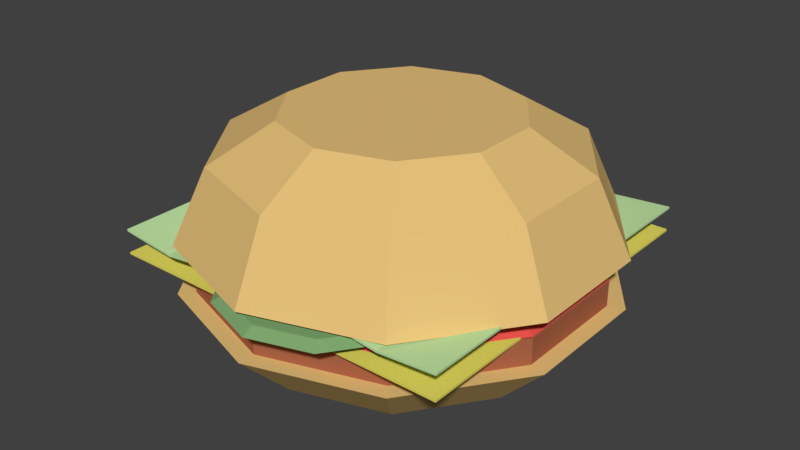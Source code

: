 # Source: Burger.blend  (saved by Blender 2.78.0; exported with 4.5.12 LTS)
import bpy
from mathutils import Matrix  # noqa: F401  (used for matrix-valued properties, if any)

bpy.ops.wm.read_factory_settings(use_empty=True)
scene = bpy.context.scene
scene.name = 'Scene'

# ---- collections
col_collection_1 = bpy.data.collections.new('Collection 1'); scene.collection.children.link(col_collection_1)

# ---- materials (node trees are filled in below, after node groups)
mat_bun = bpy.data.materials.new('Bun')
mat_bun.alpha_threshold = 0.0
mat_bun.diffuse_color = (0.7991, 0.3663, 0.107, 1.0)
mat_bun.roughness = 0.5
mat_lettuce = bpy.data.materials.new('Lettuce')
mat_lettuce.alpha_threshold = 0.0
mat_lettuce.diffuse_color = (0.06409, 0.2529, 0.03397, 1.0)
mat_lettuce.roughness = 0.5
mat_pickles = bpy.data.materials.new('Pickles')
mat_pickles.alpha_threshold = 0.0
mat_pickles.diffuse_color = (0.2159, 0.3916, 0.1651, 1.0)
mat_pickles.roughness = 0.5
mat_tomato = bpy.data.materials.new('Tomato')
mat_tomato.alpha_threshold = 0.0
mat_tomato.diffuse_color = (0.7991, 0.0865, 0.07421, 1.0)
mat_tomato.roughness = 0.5
mat_cheese = bpy.data.materials.new('Cheese')
mat_cheese.alpha_threshold = 0.0
mat_cheese.diffuse_color = (0.7991, 0.7084, 0.1248, 1.0)
mat_cheese.roughness = 0.5
mat_patty = bpy.data.materials.new('Patty')
mat_patty.alpha_threshold = 0.0
mat_patty.diffuse_color = (0.402, 0.1301, 0.06663, 1.0)
mat_patty.roughness = 0.5

# ---- material node trees
mat_bun.use_nodes = True; mat_bun.node_tree.nodes.clear()
_N = mat_bun.node_tree.nodes; _L = mat_bun.node_tree.links
n0 = _N.new('ShaderNodeOutputMaterial'); n0.name = 'Material Output'; n0.location = (300, 300)
n1 = _N.new('ShaderNodeBsdfDiffuse'); n1.name = 'Diffuse BSDF'; n1.location = (10, 300)
n1.inputs[0].default_value = (0.8, 0.5386, 0.2008, 1.0)
_L.new(n1.outputs[0], n0.inputs[0])
n0.is_active_output = True
mat_lettuce.use_nodes = True; mat_lettuce.node_tree.nodes.clear()
_N = mat_lettuce.node_tree.nodes; _L = mat_lettuce.node_tree.links
n0 = _N.new('ShaderNodeOutputMaterial'); n0.name = 'Material Output'; n0.location = (300, 300)
n1 = _N.new('ShaderNodeBsdfDiffuse'); n1.name = 'Diffuse BSDF'; n1.location = (10, 300)
n1.inputs[0].default_value = (0.541, 0.8, 0.3977, 1.0)
_L.new(n1.outputs[0], n0.inputs[0])
n0.is_active_output = True
mat_pickles.use_nodes = True; mat_pickles.node_tree.nodes.clear()
_N = mat_pickles.node_tree.nodes; _L = mat_pickles.node_tree.links
n0 = _N.new('ShaderNodeOutputMaterial'); n0.name = 'Material Output'; n0.location = (300, 300)
n1 = _N.new('ShaderNodeBsdfDiffuse'); n1.name = 'Diffuse BSDF'; n1.location = (10, 300)
n1.inputs[0].default_value = (0.2142, 0.3931, 0.1645, 1.0)
_L.new(n1.outputs[0], n0.inputs[0])
n0.is_active_output = True
mat_tomato.use_nodes = True; mat_tomato.node_tree.nodes.clear()
_N = mat_tomato.node_tree.nodes; _L = mat_tomato.node_tree.links
n0 = _N.new('ShaderNodeOutputMaterial'); n0.name = 'Material Output'; n0.location = (300, 300)
n1 = _N.new('ShaderNodeBsdfDiffuse'); n1.name = 'Diffuse BSDF'; n1.location = (10, 300)
n1.inputs[0].default_value = (0.8, 0.08608, 0.07405, 1.0)
_L.new(n1.outputs[0], n0.inputs[0])
n0.is_active_output = True
mat_cheese.use_nodes = True; mat_cheese.node_tree.nodes.clear()
_N = mat_cheese.node_tree.nodes; _L = mat_cheese.node_tree.links
n0 = _N.new('ShaderNodeOutputMaterial'); n0.name = 'Material Output'; n0.location = (300, 300)
n1 = _N.new('ShaderNodeBsdfDiffuse'); n1.name = 'Diffuse BSDF'; n1.location = (10, 300)
n1.inputs[0].default_value = (0.8, 0.7075, 0.1236, 1.0)
_L.new(n1.outputs[0], n0.inputs[0])
n0.is_active_output = True
mat_patty.use_nodes = True; mat_patty.node_tree.nodes.clear()
_N = mat_patty.node_tree.nodes; _L = mat_patty.node_tree.links
n0 = _N.new('ShaderNodeOutputMaterial'); n0.name = 'Material Output'; n0.location = (300, 300)
n1 = _N.new('ShaderNodeBsdfDiffuse'); n1.name = 'Diffuse BSDF'; n1.location = (10, 300)
n1.inputs[0].default_value = (0.402, 0.1304, 0.06572, 1.0)
_L.new(n1.outputs[0], n0.inputs[0])
n0.is_active_output = True

# ---- world
world_world = bpy.data.worlds.new('World'); scene.world = world_world
world_world.color = (0.05088, 0.05088, 0.05088)
world_world.use_sun_shadow = False
world_world.sun_shadow_jitter_overblur = 0.0
world_world.cycles.sampling_method = 'MANUAL'

# ---- meshes
me_circle_005 = bpy.data.meshes.new('Circle.005')
me_circle_005.from_pydata([(0.0, 1.0, 0.0), (-0.5878, 0.809, 0.0), (-0.9511, 0.309, 0.0), (-0.9511, -0.309, 0.0), (-0.5878, -0.809, 0.0), (8.742e-08, -1.0, 0.0), (0.5878, -0.809, 0.0), (0.9511, -0.309, 0.0), (0.9511, 0.309, 0.0), (0.5878, 0.809, 0.0), (-4.956e-09, 0.8402, -0.3446), (-0.4938, 0.6797, -0.3446), (-0.799, 0.2596, -0.3446), (-0.799, -0.2596, -0.3446), (-0.4938, -0.6797, -0.3446), (6.849e-08, -0.8402, -0.3446), (0.4938, -0.6797, -0.3446), (0.799, -0.2596, -0.3446), (0.799, 0.2596, -0.3446), (0.4938, 0.6797, -0.3446), (-1.893e-08, 0.543, -0.5184), (-0.3192, 0.4393, -0.5184), (-0.5164, 0.1678, -0.5184), (-0.5164, -0.1678, -0.5184), (-0.3192, -0.4393, -0.5184), (2.854e-08, -0.543, -0.5184), (0.3192, -0.4393, -0.5184), (0.5164, -0.1678, -0.5184), (0.5164, 0.1678, -0.5184), (0.3192, 0.4393, -0.5184), (-0.8432, 0.8432, 0.00109), (-0.8432, 0.8432, -0.009089), (-0.8432, -0.8432, 0.00109), (-0.8432, -0.8432, -0.009089), (0.8432, 0.8432, 0.00109), (0.8432, 0.8432, -0.009089), (0.8432, -0.8432, 0.00109), (0.8432, -0.8432, -0.009089), (0.5709, -0.8432, 0.02216), (0.0, -0.8432, -0.04135), (-0.5709, -0.8432, 0.03044), (-0.5709, -0.8432, 0.02026), (0.0, -0.8432, -0.05153), (0.5709, -0.8432, 0.01198), (-0.5709, 0.8432, 0.03044), (0.0, 0.8432, -0.04135), (0.5709, 0.8432, 0.02216), (0.5709, 0.8432, 0.01198), (0.0, 0.8432, -0.05153), (-0.5709, 0.8432, 0.02026), (-0.2101, -0.9527, 0.05143), (-0.4922, -0.861, 0.05143), (-0.6666, -0.621, 0.05143), (-0.6666, -0.3243, 0.05143), (-0.4922, -0.08428, 0.05143), (-0.2101, 0.007396, 0.05143), (0.07206, -0.08428, 0.05143), (0.2464, -0.3243, 0.05143), (0.2464, -0.621, 0.05143), (0.07206, -0.861, 0.05143), (-0.2101, -0.8983, 0.02358), (-0.4603, -0.817, 0.02358), (-0.6149, -0.6042, 0.02358), (-0.6149, -0.3411, 0.02358), (-0.4603, -0.1283, 0.02358), (-0.2101, -0.047, 0.02358), (0.04009, -0.1283, 0.02358), (0.1947, -0.3411, 0.02358), (0.1947, -0.6042, 0.02358), (0.04009, -0.817, 0.02358), (0.09281, 0.09071, 0.05143), (-0.1893, 0.1824, 0.05143), (-0.3637, 0.4224, 0.05143), (-0.3637, 0.7191, 0.05143), (-0.1893, 0.9591, 0.05143), (0.09281, 1.051, 0.05143), (0.375, 0.9591, 0.05143), (0.5493, 0.7191, 0.05143), (0.5493, 0.4224, 0.05143), (0.375, 0.1824, 0.05143), (0.09281, 0.1451, 0.02358), (-0.1574, 0.2264, 0.02358), (-0.312, 0.4392, 0.02358), (-0.312, 0.7023, 0.02358), (-0.1574, 0.9151, 0.02358), (0.09281, 0.9964, 0.02358), (0.343, 0.9151, 0.02358), (0.4976, 0.7023, 0.02358), (0.4976, 0.4392, 0.02358), (0.343, 0.2264, 0.02358), (0.0, -0.9201, 0.1054), (-0.5408, -0.7444, 0.1054), (-0.8751, -0.2843, 0.1054), (-0.8751, 0.2843, 0.1054), (-0.5408, 0.7444, 0.1054), (8.044e-08, 0.9201, 0.1054), (0.5408, 0.7444, 0.1054), (0.8751, 0.2843, 0.1054), (0.8751, -0.2843, 0.1054), (0.5408, -0.7444, 0.1054), (-3.108e-09, -0.8159, 0.05205), (-0.4796, -0.66, 0.05205), (-0.7759, -0.2521, 0.05205), (-0.7759, 0.2521, 0.05205), (-0.4796, 0.66, 0.05205), (6.822e-08, 0.8159, 0.05205), (0.4796, 0.66, 0.05205), (0.7759, 0.2521, 0.05205), (0.7759, -0.2521, 0.05205), (0.4796, -0.66, 0.05205), (-0.8432, 0.8432, 0.1132), (-0.8432, 0.8432, 0.103), (-0.8432, -0.8432, 0.1132), (-0.8432, -0.8432, 0.103), (0.8432, 0.8432, 0.1132), (0.8432, 0.8432, 0.103), (0.8432, -0.8432, 0.1132), (0.8432, -0.8432, 0.103), (0.0, -0.9201, 0.2336), (-0.5408, -0.7444, 0.2336), (-0.8751, -0.2843, 0.2336), (-0.8751, 0.2843, 0.2336), (-0.5408, 0.7444, 0.2336), (8.044e-08, 0.9201, 0.2336), (0.5408, 0.7444, 0.2336), (0.8751, 0.2843, 0.2336), (0.8751, -0.2843, 0.2336), (0.5408, -0.7444, 0.2336), (0.0, -0.9201, 0.1133), (-0.5408, -0.7444, 0.1133), (-0.8751, -0.2843, 0.1133), (-0.8751, 0.2843, 0.1133), (-0.5408, 0.7444, 0.1133), (8.044e-08, 0.9201, 0.1133), (0.5408, 0.7444, 0.1133), (0.8751, 0.2843, 0.1133), (0.8751, -0.2843, 0.1133), (0.5408, -0.7444, 0.1133), (0.0, -1.0, 0.2335), (-0.5878, -0.809, 0.2335), (-0.9511, -0.309, 0.2335), (-0.9511, 0.309, 0.2335), (-0.5878, 0.809, 0.2335), (8.742e-08, 1.0, 0.2335), (0.5878, 0.809, 0.2335), (0.9511, 0.309, 0.2335), (0.9511, -0.309, 0.2335), (0.5878, -0.809, 0.2335), (-7.623e-09, -0.7442, 0.4959), (-0.4374, -0.6021, 0.4959), (-0.7078, -0.23, 0.4959), (-0.7078, 0.23, 0.4959), (-0.4374, 0.6021, 0.4959), (5.744e-08, 0.7442, 0.4959), (0.4374, 0.6021, 0.4959), (0.7078, 0.23, 0.4959), (0.7078, -0.23, 0.4959), (0.4374, -0.6021, 0.4959), (-1.72e-08, -0.3729, 0.5517), (-0.2192, -0.3017, 0.5517), (-0.3547, -0.1152, 0.5517), (-0.3547, 0.1152, 0.5517), (-0.2192, 0.3017, 0.5517), (1.54e-08, 0.3729, 0.5517), (0.2192, 0.3017, 0.5517), (0.3547, 0.1152, 0.5517), (0.3547, -0.1152, 0.5517), (0.2192, -0.3017, 0.5517)], [], [(4, 3, 13, 14), (1, 0, 10, 11), (8, 7, 17, 18), (5, 4, 14, 15), (2, 1, 11, 12), (9, 8, 18, 19), (6, 5, 15, 16), (3, 2, 12, 13), (0, 9, 19, 10), (7, 6, 16, 17), (14, 13, 23, 24), (11, 10, 20, 21), (18, 17, 27, 28), (15, 14, 24, 25), (12, 11, 21, 22), (19, 18, 28, 29), (16, 15, 25, 26), (13, 12, 22, 23), (10, 19, 29, 20), (17, 16, 26, 27), (21, 20, 29, 28, 27, 26, 25, 24, 23, 22), (1, 2, 3, 4, 5, 6, 7, 8, 9, 0), (30, 31, 33, 32), (38, 43, 37, 36), (36, 37, 35, 34), (44, 49, 31, 30), (38, 36, 34, 46), (41, 33, 31, 49), (37, 43, 47, 35), (43, 42, 48, 47), (42, 41, 49, 48), (32, 40, 44, 30), (40, 39, 45, 44), (39, 38, 46, 45), (34, 35, 47, 46), (46, 47, 48, 45), (45, 48, 49, 44), (32, 33, 41, 40), (40, 41, 42, 39), (39, 42, 43, 38), (54, 64, 63, 53), (51, 61, 60, 50), (58, 68, 67, 57), (55, 65, 64, 54), (52, 62, 61, 51), (59, 69, 68, 58), (56, 66, 65, 55), (53, 63, 62, 52), (50, 60, 69, 59), (57, 67, 66, 56), (61, 62, 63, 64, 65, 66, 67, 68, 69, 60), (51, 50, 59, 58, 57, 56, 55, 54, 53, 52), (74, 84, 83, 73), (71, 81, 80, 70), (78, 88, 87, 77), (75, 85, 84, 74), (72, 82, 81, 71), (79, 89, 88, 78), (76, 86, 85, 75), (73, 83, 82, 72), (70, 80, 89, 79), (77, 87, 86, 76), (81, 82, 83, 84, 85, 86, 87, 88, 89, 80), (71, 70, 79, 78, 77, 76, 75, 74, 73, 72), (94, 104, 103, 93), (91, 101, 100, 90), (98, 108, 107, 97), (95, 105, 104, 94), (92, 102, 101, 91), (99, 109, 108, 98), (96, 106, 105, 95), (93, 103, 102, 92), (90, 100, 109, 99), (97, 107, 106, 96), (101, 102, 103, 104, 105, 106, 107, 108, 109, 100), (91, 90, 99, 98, 97, 96, 95, 94, 93, 92), (110, 111, 113, 112), (112, 113, 117, 116), (116, 117, 115, 114), (114, 115, 111, 110), (112, 116, 114, 110), (117, 113, 111, 115), (122, 132, 131, 121), (119, 129, 128, 118), (126, 136, 135, 125), (123, 133, 132, 122), (120, 130, 129, 119), (127, 137, 136, 126), (124, 134, 133, 123), (121, 131, 130, 120), (118, 128, 137, 127), (125, 135, 134, 124), (129, 130, 131, 132, 133, 134, 135, 136, 137, 128), (119, 118, 127, 126, 125, 124, 123, 122, 121, 120), (142, 141, 151, 152), (139, 138, 148, 149), (146, 145, 155, 156), (143, 142, 152, 153), (140, 139, 149, 150), (147, 146, 156, 157), (144, 143, 153, 154), (141, 140, 150, 151), (138, 147, 157, 148), (145, 144, 154, 155), (152, 151, 161, 162), (149, 148, 158, 159), (156, 155, 165, 166), (153, 152, 162, 163), (150, 149, 159, 160), (157, 156, 166, 167), (154, 153, 163, 164), (151, 150, 160, 161), (148, 157, 167, 158), (155, 154, 164, 165), (159, 158, 167, 166, 165, 164, 163, 162, 161, 160), (139, 140, 141, 142, 143, 144, 145, 146, 147, 138)])
me_circle_005.polygons.foreach_set('material_index', [0, 0, 0, 0, 0, 0, 0, 0, 0, 0, 0, 0, 0, 0, 0, 0, 0, 0, 0, 0, 0, 0, 1, 1, 1, 1, 1, 1, 1, 1, 1, 1, 1, 1, 1, 1, 1, 1, 1, 1, 2, 2, 2, 2, 2, 2, 2, 2, 2, 2, 2, 2, 2, 2, 2, 2, 2, 2, 2, 2, 2, 2, 2, 2, 3, 3, 3, 3, 3, 3, 3, 3, 3, 3, 3, 3, 4, 4, 4, 4, 4, 4, 5, 5, 5, 5, 5, 5, 5, 5, 5, 5, 5, 5, 0, 0, 0, 0, 0, 0, 0, 0, 0, 0, 0, 0, 0, 0, 0, 0, 0, 0, 0, 0, 0, 0])
me_circle_005.materials.append(mat_bun)
me_circle_005.materials.append(mat_lettuce)
me_circle_005.materials.append(mat_pickles)
me_circle_005.materials.append(mat_tomato)
me_circle_005.materials.append(mat_cheese)
me_circle_005.materials.append(mat_patty)
me_circle_005.use_remesh_preserve_volume = False
me_circle_005.use_remesh_preserve_attributes = False
me_circle_005.use_mirror_vertex_groups = False
me_circle_005.update()

# ---- objects
ob_circle_005 = bpy.data.objects.new('Circle.005', me_circle_005)

# ---- transforms, parenting, visibility, modifiers, constraints
ob_circle_005.location = (0.0, 0.0, 0.2335)
ob_circle_005.rotation_euler = (3.142, -0.0, 0.0)
ob_circle_005.lineart.crease_threshold = 0.0

# ---- collection membership
col_collection_1.objects.link(ob_circle_005)

# ---- scene / render settings (as saved in the file)
scene.frame_start = 1; scene.frame_end = 250; scene.frame_set(1)
scene.render.engine = 'CYCLES'
scene.render.resolution_percentage = 50
scene.render.dither_intensity = 0.0
scene.cycles.use_denoising = False
scene.cycles.samples = 128
scene.cycles.sampling_pattern = 'TABULATED_SOBOL'
scene.cycles.light_sampling_threshold = 0.0
scene.cycles.use_adaptive_sampling = False
scene.cycles.use_light_tree = False
scene.cycles.blur_glossy = 0.0
scene.cycles.sample_clamp_indirect = 0.0
scene.view_settings.view_transform = 'Standard'
bpy.context.view_layer.update()

# ---- added for rendering (the .blend has no active camera and no usable light): camera, sun
cam_auto = bpy.data.cameras.new('AutoCamera')
cam_auto.lens = 50.0
cam_auto.sensor_width = 36.0
cam_auto.clip_end = 1000.0
ob_auto_camera = bpy.data.objects.new('AutoCamera', cam_auto)
scene.collection.objects.link(ob_auto_camera)
ob_auto_camera.location = (2.77086, -3.35041, 2.43355)
ob_auto_camera.rotation_euler = (1.09748, -7.21219e-08, 0.694738)
scene.camera = ob_auto_camera
light_auto_sun = bpy.data.lights.new('AutoSun', 'SUN')
light_auto_sun.energy = 3.0
light_auto_sun.angle = 0.0523599
ob_auto_sun = bpy.data.objects.new('AutoSun', light_auto_sun)
scene.collection.objects.link(ob_auto_sun)
ob_auto_sun.rotation_euler = (0.872665, 0.174533, 0.523599)
bpy.context.view_layer.update()
